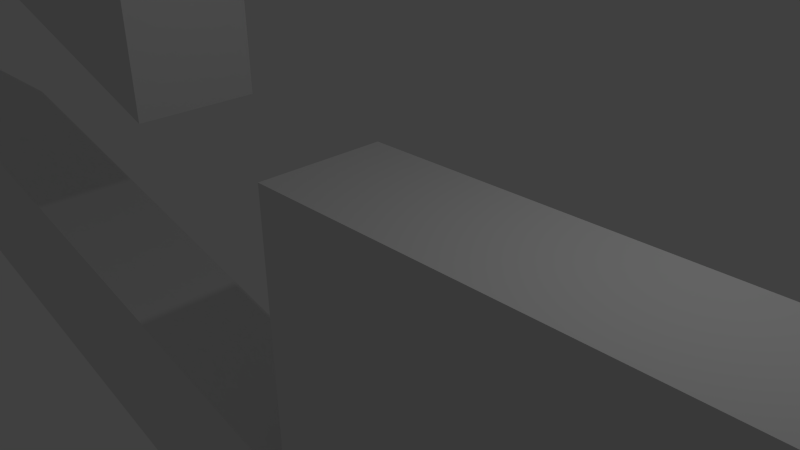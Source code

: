# Source: BodenstueckVerzweigung1.blend  (saved by Blender 2.72.0; exported with 4.5.12 LTS)
import bpy
from mathutils import Matrix  # noqa: F401  (used for matrix-valued properties, if any)

bpy.ops.wm.read_factory_settings(use_empty=True)
scene = bpy.context.scene
scene.name = 'Scene'

# ---- collections
col_collection_1 = bpy.data.collections.new('Collection 1'); scene.collection.children.link(col_collection_1)

# ---- materials (node trees are filled in below, after node groups)
mat_bodenst_ckverzweigung1 = bpy.data.materials.new('BodenstückVerzweigung1')
mat_bodenst_ckverzweigung1.alpha_threshold = 0.0
mat_bodenst_ckverzweigung1.use_transparent_shadow = False
mat_bodenst_ckverzweigung1.roughness = 0.5
mat_bodenst_ckverzweigung1.line_color = (0.0, 0.0, 0.0, 1.0)

# ---- material node trees

# ---- world
world_world = bpy.data.worlds.new('World'); scene.world = world_world
world_world.color = (0.05088, 0.05088, 0.05088)
world_world.use_sun_shadow = False
world_world.sun_shadow_jitter_overblur = 0.0
world_world.cycles.sampling_method = 'MANUAL'
world_world.cycles.sample_map_resolution = 256

# ---- cameras
cam_camera = bpy.data.cameras.new('Camera')
cam_camera.clip_end = 100.0
cam_camera.lens = 35.0
cam_camera.sensor_width = 32.0
cam_camera.sensor_height = 18.0
cam_camera.ortho_scale = 7.314
cam_camera.dof.focus_distance = 0.0
cam_camera.dof.aperture_fstop = 128.0

# ---- lights
light_lamp = bpy.data.lights.new('Lamp', 'POINT')
light_lamp.transmission_factor = 0.0
light_lamp.cutoff_distance = 30.0
light_lamp.energy = 100.0
light_lamp.shadow_buffer_clip_start = 1.001
light_lamp.shadow_soft_size = 0.1
light_lamp.shadow_maximum_resolution = 0.006
light_lamp.use_absolute_resolution = True
light_lamp.cycles.use_multiple_importance_sampling = False

# ---- meshes
me_cube = bpy.data.meshes.new('Cube')
me_cube.from_pydata([(8.0, 1.0, -7.0), (8.0, -1.0, -7.0), (-1.0, -1.0, -7.0), (-1.0, 1.0, -7.0), (8.0, 1.0, 1.0), (8.0, -1.0, 1.0), (-1.0, -1.0, 1.0), (-1.0, 1.0, 1.0), (8.0, 1.0, -4.0), (8.0, -1.0, -4.0), (-1.0, -1.0, -4.0), (-1.0, 1.0, -4.0), (-13.0, -1.0, -4.0), (-13.0, 1.0, -4.0), (-13.0, -1.0, -1.0), (-13.0, 1.0, -1.0), (-13.0, -1.0, 4.0), (-13.0, 1.0, 4.0), (-4.0, 1.0, 1.0), (-4.0, -1.0, 1.0), (-13.0, -1.0, 9.0), (-13.0, 1.0, 9.0), (-4.0, 1.0, 9.0), (-4.0, -1.0, 9.0), (-17.0, -1.0, -4.0), (-17.0, 1.0, -4.0), (-17.0, -1.0, -1.0), (-17.0, 1.0, -1.0)], [], [(0, 1, 2, 3), (4, 7, 6, 5), (8, 4, 5, 9), (9, 5, 6, 10), (10, 6, 7, 11), (8, 0, 3, 11), (0, 8, 9, 1), (1, 9, 10, 2), (10, 11, 15, 14), (4, 8, 11, 7), (14, 15, 27, 26), (11, 3, 13, 15), (2, 10, 14, 12), (3, 2, 12, 13), (20, 21, 17, 16), (21, 22, 18, 17), (22, 23, 19, 18), (23, 20, 16, 19), (16, 17, 18, 19), (23, 22, 21, 20), (24, 26, 27, 25), (15, 13, 25, 27), (12, 14, 26, 24), (13, 12, 24, 25)])
_uv = me_cube.uv_layers.new(name='UVMap')
_uv.uv.foreach_set('vector', [0.6799, 0.7609, 0.6799, 0.7116, 0.458, 0.7116, 0.458, 0.7609, 0.6851, 0.8508, 0.4613, 0.8508, 0.4613, 0.801, 0.6851, 0.801, 0.7718, 0.3021, 0.7718, 0.4254, 0.7225, 0.4254, 0.7225, 0.3021, 0.6741, 0.3189, 0.6741, 0.4432, 0.4503, 0.4432, 0.4503, 0.3189, 0.7225, 0.3021, 0.7225, 0.4254, 0.7718, 0.4254, 0.7718, 0.3021, 0.6741, 0.3189, 0.6741, 0.2443, 0.4503, 0.2443, 0.4503, 0.3189, 0.7718, 0.2282, 0.7718, 0.3021, 0.7225, 0.3021, 0.7225, 0.2282, 0.6741, 0.2443, 0.6741, 0.3189, 0.4503, 0.3189, 0.4503, 0.2443, 0.4613, 0.801, 0.4613, 0.8508, 0.1629, 0.8508, 0.1629, 0.801, 0.6741, 0.4432, 0.6741, 0.3189, 0.4503, 0.3189, 0.4503, 0.4432, 0.1629, 0.801, 0.1629, 0.8508, 0.06343, 0.8508, 0.06343, 0.801, 0.4503, 0.3189, 0.4503, 0.2443, 0.1519, 0.3189, 0.1519, 0.3935, 0.4503, 0.2443, 0.4503, 0.3189, 0.1519, 0.3935, 0.1519, 0.3189, 0.458, 0.7609, 0.458, 0.7116, 0.1622, 0.7116, 0.1622, 0.7609, 0.7225, 0.6226, 0.7718, 0.6226, 0.7718, 0.4993, 0.7225, 0.4993, 0.1519, 0.6422, 0.3757, 0.6422, 0.3757, 0.4432, 0.1519, 0.5178, 0.7705, 0.6224, 0.7224, 0.6224, 0.7231, 0.4437, 0.7712, 0.4437, 0.3757, 0.6422, 0.1519, 0.6422, 0.1519, 0.5178, 0.3757, 0.4432, 0.1622, 0.7116, 0.1622, 0.7609, 0.3841, 0.7609, 0.3841, 0.7116, 0.9577, 0.7996, 0.9577, 0.8522, 0.7211, 0.8522, 0.7211, 0.7996, 0.7225, 0.3021, 0.7225, 0.3761, 0.7718, 0.3761, 0.7718, 0.3021, 0.1519, 0.3935, 0.1519, 0.3189, 0.05241, 0.3189, 0.05241, 0.3935, 0.1519, 0.3189, 0.1519, 0.3935, 0.05241, 0.3935, 0.05241, 0.3189, 0.1622, 0.7609, 0.1622, 0.7116, 0.0636, 0.7116, 0.0636, 0.7609])
me_cube.materials.append(mat_bodenst_ckverzweigung1)
me_cube.use_remesh_preserve_volume = False
me_cube.use_remesh_preserve_attributes = False
me_cube.use_mirror_vertex_groups = False
me_cube.update()

# ---- objects
ob_cube = bpy.data.objects.new('Cube', me_cube)
ob_lamp = bpy.data.objects.new('Lamp', light_lamp)
ob_camera = bpy.data.objects.new('Camera', cam_camera)

# ---- transforms, parenting, visibility, modifiers, constraints
ob_cube.location = (0.0, 0.0, 0.0)
ob_cube.lock_rotations_4d = False
ob_cube.empty_display_type = 'ARROWS'
ob_cube.lineart.crease_threshold = 0.0
ob_lamp.location = (4.076, 1.005, 5.904)
ob_lamp.rotation_euler = (0.6503, 0.05522, 1.866)
ob_lamp.lock_rotations_4d = False
ob_lamp.empty_display_type = 'ARROWS'
ob_lamp.color = (0.0, 0.0, 0.0, 0.0)
ob_lamp.lineart.crease_threshold = 0.0
ob_camera.location = (7.481, -6.508, 5.344)
ob_camera.rotation_euler = (1.109, 0.01082, 0.8149)
ob_camera.lock_rotations_4d = False
ob_camera.empty_display_type = 'ARROWS'
ob_camera.color = (0.0, 0.0, 0.0, 0.0)
ob_camera.display_type = 'WIRE'
ob_camera.lineart.crease_threshold = 0.0

# ---- collection membership
col_collection_1.objects.link(ob_cube)
col_collection_1.objects.link(ob_lamp)
col_collection_1.objects.link(ob_camera)

# ---- scene / render settings (as saved in the file)
scene.camera = ob_camera
scene.frame_start = 1; scene.frame_end = 250; scene.frame_set(1)
scene.render.engine = 'BLENDER_EEVEE_NEXT'
scene.render.resolution_percentage = 50
scene.render.dither_intensity = 0.0
scene.cycles.use_denoising = False
scene.cycles.samples = 10
scene.cycles.sampling_pattern = 'TABULATED_SOBOL'
scene.cycles.light_sampling_threshold = 0.0
scene.cycles.use_adaptive_sampling = False
scene.cycles.use_light_tree = False
scene.cycles.blur_glossy = 0.0
scene.cycles.pixel_filter_type = 'GAUSSIAN'
scene.cycles.sample_clamp_indirect = 0.0
scene.view_settings.view_transform = 'Standard'
bpy.context.view_layer.update()
